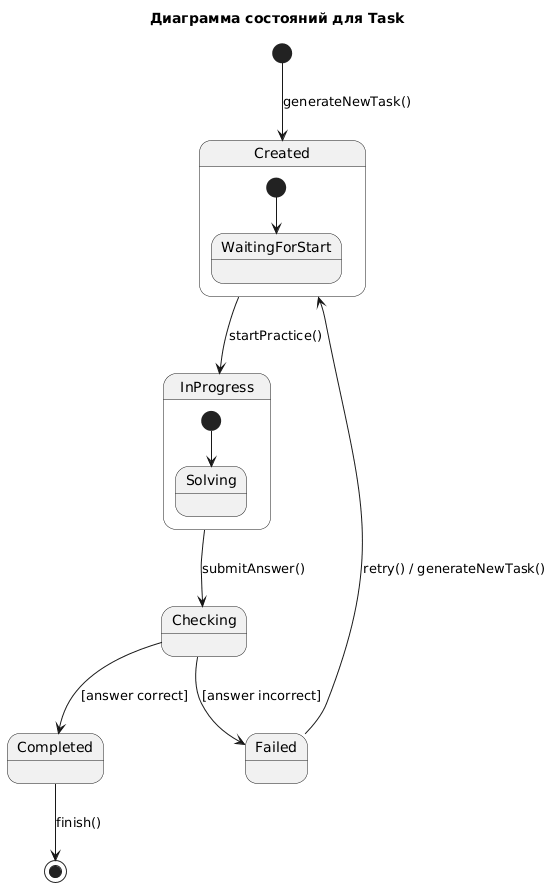

The diagram above was rendered by PlantUML. Its source (embedded in the PNG):
@startuml
title Диаграмма состояний для Task

[*] --> Created : generateNewTask()

state Created {
    [*] --> WaitingForStart
}

Created --> InProgress : startPractice()

state InProgress {
    [*] --> Solving
}

InProgress --> Checking : submitAnswer()

Checking --> Completed : [answer correct]
Checking --> Failed : [answer incorrect]

Failed --> Created : retry() / generateNewTask()
Completed --> [*] : finish()
@enduml